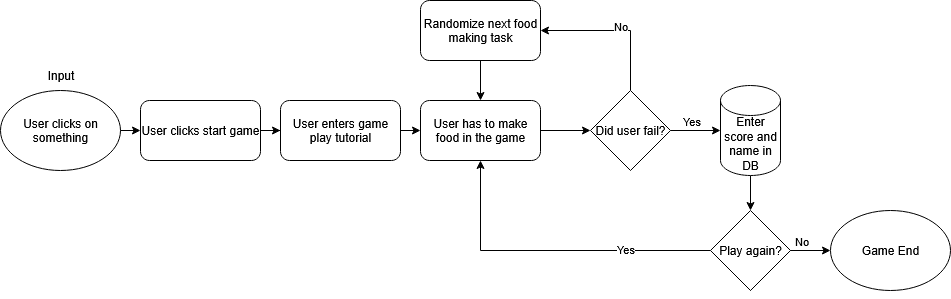

The diagram above was exported from draw.io. Its source (the exported page's mxGraphModel, read from the mxfile embedded in the PNG):
<mxGraphModel dx="1755" dy="1335" grid="1" gridSize="10" guides="1" tooltips="1" connect="1" arrows="1" fold="1" page="1" pageScale="1" pageWidth="850" pageHeight="1100" math="0" shadow="0">
  <root>
    <mxCell id="0" />
    <mxCell id="1" parent="0" />
    <mxCell id="9g3eVzpxrf69Xz97EcUZ-1" value="User clicks on something" style="ellipse;whiteSpace=wrap;html=1;" vertex="1" parent="1">
      <mxGeometry x="-80" y="280" width="120" height="80" as="geometry" />
    </mxCell>
    <mxCell id="9g3eVzpxrf69Xz97EcUZ-2" value="Input" style="text;html=1;align=center;verticalAlign=middle;resizable=0;points=[];autosize=1;strokeColor=none;fillColor=none;" vertex="1" parent="1">
      <mxGeometry x="-45" y="250" width="50" height="30" as="geometry" />
    </mxCell>
    <mxCell id="9g3eVzpxrf69Xz97EcUZ-36" style="edgeStyle=orthogonalEdgeStyle;rounded=0;orthogonalLoop=1;jettySize=auto;html=1;exitX=1;exitY=0.5;exitDx=0;exitDy=0;" edge="1" parent="1" source="9g3eVzpxrf69Xz97EcUZ-8" target="9g3eVzpxrf69Xz97EcUZ-34">
      <mxGeometry relative="1" as="geometry" />
    </mxCell>
    <mxCell id="9g3eVzpxrf69Xz97EcUZ-8" value="User clicks start game" style="rounded=1;whiteSpace=wrap;html=1;" vertex="1" parent="1">
      <mxGeometry x="60" y="290" width="120" height="60" as="geometry" />
    </mxCell>
    <mxCell id="9g3eVzpxrf69Xz97EcUZ-9" value="" style="endArrow=classic;html=1;rounded=0;entryX=0;entryY=0.5;entryDx=0;entryDy=0;exitX=1;exitY=0.5;exitDx=0;exitDy=0;" edge="1" parent="1" source="9g3eVzpxrf69Xz97EcUZ-1" target="9g3eVzpxrf69Xz97EcUZ-8">
      <mxGeometry width="50" height="50" relative="1" as="geometry">
        <mxPoint x="130" y="320" as="sourcePoint" />
        <mxPoint x="180" y="270" as="targetPoint" />
      </mxGeometry>
    </mxCell>
    <mxCell id="9g3eVzpxrf69Xz97EcUZ-14" value="" style="edgeStyle=orthogonalEdgeStyle;rounded=0;orthogonalLoop=1;jettySize=auto;html=1;" edge="1" parent="1" source="9g3eVzpxrf69Xz97EcUZ-10" target="9g3eVzpxrf69Xz97EcUZ-12">
      <mxGeometry relative="1" as="geometry" />
    </mxCell>
    <mxCell id="9g3eVzpxrf69Xz97EcUZ-10" value="User has to make food in the game" style="rounded=1;whiteSpace=wrap;html=1;" vertex="1" parent="1">
      <mxGeometry x="340" y="290" width="120" height="60" as="geometry" />
    </mxCell>
    <mxCell id="9g3eVzpxrf69Xz97EcUZ-17" style="edgeStyle=orthogonalEdgeStyle;rounded=0;orthogonalLoop=1;jettySize=auto;html=1;entryX=1;entryY=0.5;entryDx=0;entryDy=0;" edge="1" parent="1" source="9g3eVzpxrf69Xz97EcUZ-12" target="9g3eVzpxrf69Xz97EcUZ-32">
      <mxGeometry relative="1" as="geometry">
        <Array as="points">
          <mxPoint x="550" y="220" />
        </Array>
      </mxGeometry>
    </mxCell>
    <mxCell id="9g3eVzpxrf69Xz97EcUZ-18" value="No" style="edgeLabel;html=1;align=center;verticalAlign=middle;resizable=0;points=[];" vertex="1" connectable="0" parent="9g3eVzpxrf69Xz97EcUZ-17">
      <mxGeometry x="-0.0556" y="2" relative="1" as="geometry">
        <mxPoint y="-7" as="offset" />
      </mxGeometry>
    </mxCell>
    <mxCell id="9g3eVzpxrf69Xz97EcUZ-12" value="Did user fail?" style="rhombus;whiteSpace=wrap;html=1;" vertex="1" parent="1">
      <mxGeometry x="510" y="280" width="80" height="80" as="geometry" />
    </mxCell>
    <mxCell id="9g3eVzpxrf69Xz97EcUZ-24" style="edgeStyle=orthogonalEdgeStyle;rounded=0;orthogonalLoop=1;jettySize=auto;html=1;entryX=0.5;entryY=0;entryDx=0;entryDy=0;" edge="1" parent="1" source="9g3eVzpxrf69Xz97EcUZ-19" target="9g3eVzpxrf69Xz97EcUZ-23">
      <mxGeometry relative="1" as="geometry" />
    </mxCell>
    <mxCell id="9g3eVzpxrf69Xz97EcUZ-19" value="Enter score and name in DB" style="shape=cylinder3;whiteSpace=wrap;html=1;boundedLbl=1;backgroundOutline=1;size=15;" vertex="1" parent="1">
      <mxGeometry x="640" y="275" width="60" height="90" as="geometry" />
    </mxCell>
    <mxCell id="9g3eVzpxrf69Xz97EcUZ-20" style="edgeStyle=orthogonalEdgeStyle;rounded=0;orthogonalLoop=1;jettySize=auto;html=1;exitX=1;exitY=0.5;exitDx=0;exitDy=0;entryX=0;entryY=0.5;entryDx=0;entryDy=0;entryPerimeter=0;" edge="1" parent="1" source="9g3eVzpxrf69Xz97EcUZ-12" target="9g3eVzpxrf69Xz97EcUZ-19">
      <mxGeometry relative="1" as="geometry" />
    </mxCell>
    <mxCell id="9g3eVzpxrf69Xz97EcUZ-21" value="Yes" style="edgeLabel;html=1;align=center;verticalAlign=middle;resizable=0;points=[];" vertex="1" connectable="0" parent="9g3eVzpxrf69Xz97EcUZ-20">
      <mxGeometry x="0.04" y="1" relative="1" as="geometry">
        <mxPoint x="-6" y="-9" as="offset" />
      </mxGeometry>
    </mxCell>
    <mxCell id="9g3eVzpxrf69Xz97EcUZ-25" style="edgeStyle=orthogonalEdgeStyle;rounded=0;orthogonalLoop=1;jettySize=auto;html=1;entryX=0.5;entryY=1;entryDx=0;entryDy=0;" edge="1" parent="1" source="9g3eVzpxrf69Xz97EcUZ-23" target="9g3eVzpxrf69Xz97EcUZ-10">
      <mxGeometry relative="1" as="geometry" />
    </mxCell>
    <mxCell id="9g3eVzpxrf69Xz97EcUZ-26" value="Yes" style="edgeLabel;html=1;align=center;verticalAlign=middle;resizable=0;points=[];" vertex="1" connectable="0" parent="9g3eVzpxrf69Xz97EcUZ-25">
      <mxGeometry x="-0.4625" y="-2" relative="1" as="geometry">
        <mxPoint as="offset" />
      </mxGeometry>
    </mxCell>
    <mxCell id="9g3eVzpxrf69Xz97EcUZ-29" style="edgeStyle=orthogonalEdgeStyle;rounded=0;orthogonalLoop=1;jettySize=auto;html=1;exitX=0.5;exitY=1;exitDx=0;exitDy=0;entryX=0;entryY=0.5;entryDx=0;entryDy=0;" edge="1" parent="1" source="9g3eVzpxrf69Xz97EcUZ-23" target="9g3eVzpxrf69Xz97EcUZ-28">
      <mxGeometry relative="1" as="geometry">
        <Array as="points">
          <mxPoint x="670" y="440" />
        </Array>
      </mxGeometry>
    </mxCell>
    <mxCell id="9g3eVzpxrf69Xz97EcUZ-30" value="No" style="edgeLabel;html=1;align=center;verticalAlign=middle;resizable=0;points=[];" vertex="1" connectable="0" parent="9g3eVzpxrf69Xz97EcUZ-29">
      <mxGeometry x="0.1" y="1" relative="1" as="geometry">
        <mxPoint as="offset" />
      </mxGeometry>
    </mxCell>
    <mxCell id="9g3eVzpxrf69Xz97EcUZ-31" value="No" style="edgeLabel;html=1;align=center;verticalAlign=middle;resizable=0;points=[];" vertex="1" connectable="0" parent="9g3eVzpxrf69Xz97EcUZ-29">
      <mxGeometry x="0.65" y="-4" relative="1" as="geometry">
        <mxPoint x="-9" y="-14" as="offset" />
      </mxGeometry>
    </mxCell>
    <mxCell id="9g3eVzpxrf69Xz97EcUZ-23" value="Play again?" style="rhombus;whiteSpace=wrap;html=1;" vertex="1" parent="1">
      <mxGeometry x="630" y="400" width="80" height="80" as="geometry" />
    </mxCell>
    <mxCell id="9g3eVzpxrf69Xz97EcUZ-28" value="Game End" style="ellipse;whiteSpace=wrap;html=1;" vertex="1" parent="1">
      <mxGeometry x="750" y="400" width="120" height="80" as="geometry" />
    </mxCell>
    <mxCell id="9g3eVzpxrf69Xz97EcUZ-33" style="edgeStyle=orthogonalEdgeStyle;rounded=0;orthogonalLoop=1;jettySize=auto;html=1;entryX=0.5;entryY=0;entryDx=0;entryDy=0;" edge="1" parent="1" source="9g3eVzpxrf69Xz97EcUZ-32" target="9g3eVzpxrf69Xz97EcUZ-10">
      <mxGeometry relative="1" as="geometry" />
    </mxCell>
    <mxCell id="9g3eVzpxrf69Xz97EcUZ-32" value="Randomize next food making task" style="rounded=1;whiteSpace=wrap;html=1;" vertex="1" parent="1">
      <mxGeometry x="340" y="190" width="120" height="60" as="geometry" />
    </mxCell>
    <mxCell id="9g3eVzpxrf69Xz97EcUZ-35" style="edgeStyle=orthogonalEdgeStyle;rounded=0;orthogonalLoop=1;jettySize=auto;html=1;exitX=1;exitY=0.5;exitDx=0;exitDy=0;entryX=0;entryY=0.5;entryDx=0;entryDy=0;" edge="1" parent="1" source="9g3eVzpxrf69Xz97EcUZ-34" target="9g3eVzpxrf69Xz97EcUZ-10">
      <mxGeometry relative="1" as="geometry" />
    </mxCell>
    <mxCell id="9g3eVzpxrf69Xz97EcUZ-34" value="User enters game play tutorial" style="rounded=1;whiteSpace=wrap;html=1;" vertex="1" parent="1">
      <mxGeometry x="200" y="290" width="120" height="60" as="geometry" />
    </mxCell>
  </root>
</mxGraphModel>